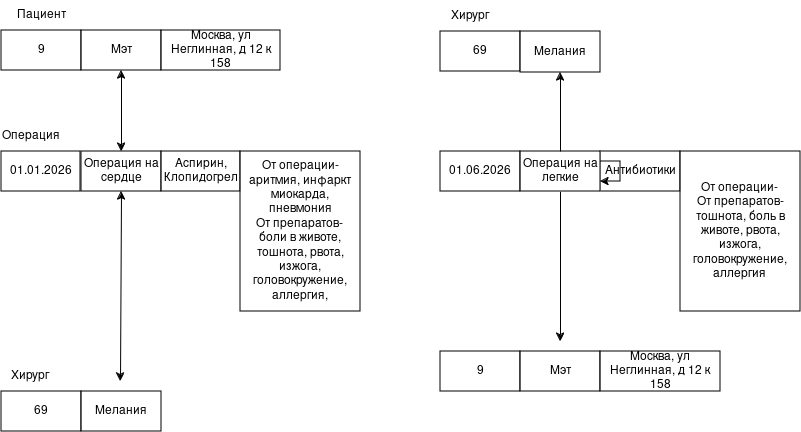

The diagram above was exported from draw.io. Its source (the exported page's mxGraphModel, read from the mxfile embedded in the PNG):
<mxGraphModel dx="1414" dy="719" grid="1" gridSize="10" guides="1" tooltips="1" connect="1" arrows="1" fold="1" page="1" pageScale="1" pageWidth="827" pageHeight="1169" math="0" shadow="0">
  <root>
    <mxCell id="0" />
    <mxCell id="1" parent="0" />
    <mxCell id="p02prf4rjwTGX69H7t3U-1" parent="1" style="rounded=0;whiteSpace=wrap;html=1;" value="9" vertex="1">
      <mxGeometry height="40" width="80" x="41" y="39" as="geometry" />
    </mxCell>
    <mxCell id="p02prf4rjwTGX69H7t3U-2" parent="1" style="rounded=0;whiteSpace=wrap;html=1;" value="Мэт" vertex="1">
      <mxGeometry height="40" width="80" x="121" y="39" as="geometry" />
    </mxCell>
    <mxCell id="p02prf4rjwTGX69H7t3U-5" parent="1" style="rounded=0;whiteSpace=wrap;html=1;" value="" vertex="1">
      <mxGeometry width="120" x="350" y="230" as="geometry" />
    </mxCell>
    <mxCell id="p02prf4rjwTGX69H7t3U-6" edge="1" parent="1" source="p02prf4rjwTGX69H7t3U-5" style="edgeStyle=orthogonalEdgeStyle;rounded=0;orthogonalLoop=1;jettySize=auto;html=1;entryX=0;entryY=0;entryDx=0;entryDy=0;" target="p02prf4rjwTGX69H7t3U-5">
      <mxGeometry relative="1" as="geometry" />
    </mxCell>
    <mxCell id="p02prf4rjwTGX69H7t3U-10" parent="1" style="whiteSpace=wrap;html=1;" value="Москва, ул Неглинная, д 12 к 158" vertex="1">
      <mxGeometry height="40" width="119" x="201" y="39" as="geometry" />
    </mxCell>
    <mxCell id="p02prf4rjwTGX69H7t3U-18" edge="1" parent="1" source="p02prf4rjwTGX69H7t3U-20" style="endArrow=classic;startArrow=classic;html=1;rounded=0;exitX=0.5;exitY=0;exitDx=0;exitDy=0;entryX=0.5;entryY=1;entryDx=0;entryDy=0;" target="p02prf4rjwTGX69H7t3U-2" value="">
      <mxGeometry height="50" relative="1" width="50" as="geometry">
        <mxPoint x="260" y="160" as="sourcePoint" />
        <mxPoint x="190" y="90" as="targetPoint" />
      </mxGeometry>
    </mxCell>
    <mxCell id="p02prf4rjwTGX69H7t3U-19" parent="1" style="rounded=0;whiteSpace=wrap;html=1;" value="01.01.2026" vertex="1">
      <mxGeometry height="40" width="79" x="41" y="160" as="geometry" />
    </mxCell>
    <mxCell id="p02prf4rjwTGX69H7t3U-20" parent="1" style="rounded=0;whiteSpace=wrap;html=1;" value="Операция на сердце" vertex="1">
      <mxGeometry height="40" width="80" x="121" y="160" as="geometry" />
    </mxCell>
    <mxCell id="p02prf4rjwTGX69H7t3U-21" parent="1" style="rounded=0;whiteSpace=wrap;html=1;" value="Аспирин, Клопидогрел" vertex="1">
      <mxGeometry height="40" width="79" x="201" y="160" as="geometry" />
    </mxCell>
    <mxCell id="p02prf4rjwTGX69H7t3U-22" parent="1" style="rounded=0;whiteSpace=wrap;html=1;" value="&lt;div&gt;От операции- аритмия, инфаркт миокарда, пневмония&lt;/div&gt;&lt;div&gt;От препаратов-&lt;br&gt;&lt;/div&gt;&lt;div&gt;боли в животе, тошнота, рвота, изжога, головокружение, аллергия, &lt;/div&gt;" vertex="1">
      <mxGeometry height="160" width="120" x="280" y="160" as="geometry" />
    </mxCell>
    <mxCell id="p02prf4rjwTGX69H7t3U-23" parent="1" style="rounded=0;whiteSpace=wrap;html=1;" value="69" vertex="1">
      <mxGeometry height="40" width="80" x="41" y="400" as="geometry" />
    </mxCell>
    <mxCell id="p02prf4rjwTGX69H7t3U-24" parent="1" style="rounded=0;whiteSpace=wrap;html=1;" value="Мелания" vertex="1">
      <mxGeometry height="40" width="80" x="121" y="400" as="geometry" />
    </mxCell>
    <mxCell id="p02prf4rjwTGX69H7t3U-31" parent="1" style="text;html=1;whiteSpace=wrap;strokeColor=none;fillColor=none;align=center;verticalAlign=middle;rounded=0;" value="Пациент" vertex="1">
      <mxGeometry height="30" width="60" x="51" y="9" as="geometry" />
    </mxCell>
    <mxCell id="p02prf4rjwTGX69H7t3U-32" parent="1" style="text;html=1;whiteSpace=wrap;strokeColor=none;fillColor=none;align=center;verticalAlign=middle;rounded=0;" value="Операция" vertex="1">
      <mxGeometry height="30" width="60" x="41" y="130" as="geometry" />
    </mxCell>
    <mxCell id="p02prf4rjwTGX69H7t3U-33" parent="1" style="text;html=1;whiteSpace=wrap;strokeColor=none;fillColor=none;align=center;verticalAlign=middle;rounded=0;" value="Хирург" vertex="1">
      <mxGeometry height="30" width="60" x="40" y="370" as="geometry" />
    </mxCell>
    <mxCell id="p02prf4rjwTGX69H7t3U-38" parent="1" style="text;html=1;whiteSpace=wrap;strokeColor=none;fillColor=none;align=center;verticalAlign=middle;rounded=0;" value="Хирург" vertex="1">
      <mxGeometry height="30" width="60" x="480" y="10" as="geometry" />
    </mxCell>
    <mxCell id="p02prf4rjwTGX69H7t3U-39" parent="1" style="rounded=0;whiteSpace=wrap;html=1;" value="69" vertex="1">
      <mxGeometry height="40" width="80" x="480" y="40" as="geometry" />
    </mxCell>
    <mxCell id="p02prf4rjwTGX69H7t3U-40" parent="1" style="rounded=0;whiteSpace=wrap;html=1;" value="Мелания" vertex="1">
      <mxGeometry height="41" width="80" x="560" y="40" as="geometry" />
    </mxCell>
    <mxCell id="p02prf4rjwTGX69H7t3U-41" edge="1" parent="1" source="p02prf4rjwTGX69H7t3U-40" style="edgeStyle=orthogonalEdgeStyle;rounded=0;orthogonalLoop=1;jettySize=auto;html=1;exitX=0.5;exitY=1;exitDx=0;exitDy=0;" target="p02prf4rjwTGX69H7t3U-40">
      <mxGeometry relative="1" as="geometry" />
    </mxCell>
    <mxCell id="p02prf4rjwTGX69H7t3U-42" parent="1" style="rounded=0;whiteSpace=wrap;html=1;" value="01.06.2026" vertex="1">
      <mxGeometry height="40" width="80" x="480" y="160" as="geometry" />
    </mxCell>
    <mxCell id="p02prf4rjwTGX69H7t3U-48" edge="1" parent="1" style="edgeStyle=orthogonalEdgeStyle;rounded=0;orthogonalLoop=1;jettySize=auto;html=1;exitX=0.5;exitY=1;exitDx=0;exitDy=0;">
      <mxGeometry relative="1" as="geometry">
        <mxPoint x="600" y="200" as="sourcePoint" />
        <mxPoint x="600" y="350" as="targetPoint" />
      </mxGeometry>
    </mxCell>
    <mxCell id="p02prf4rjwTGX69H7t3U-44" parent="1" style="rounded=0;whiteSpace=wrap;html=1;" value="Антибиотики" vertex="1">
      <mxGeometry height="40" width="80" x="640" y="160" as="geometry" />
    </mxCell>
    <mxCell id="p02prf4rjwTGX69H7t3U-45" parent="1" style="rounded=0;whiteSpace=wrap;html=1;" value="&lt;div&gt;От операции- &lt;br&gt;&lt;/div&gt;&lt;div&gt;От препаратов- тошнота, боль в животе, рвота, изжога, головокружение,&lt;/div&gt;&lt;div&gt;аллергия&lt;br&gt;&lt;/div&gt;" vertex="1">
      <mxGeometry height="160" width="120" x="720" y="160" as="geometry" />
    </mxCell>
    <mxCell id="p02prf4rjwTGX69H7t3U-46" edge="1" parent="1" style="endArrow=classic;startArrow=classic;html=1;rounded=0;entryX=0.5;entryY=1;entryDx=0;entryDy=0;" target="p02prf4rjwTGX69H7t3U-20" value="">
      <mxGeometry height="50" relative="1" width="50" as="geometry">
        <mxPoint x="160" y="390" as="sourcePoint" />
        <mxPoint x="440" y="350" as="targetPoint" />
      </mxGeometry>
    </mxCell>
    <mxCell id="p02prf4rjwTGX69H7t3U-47" edge="1" parent="1" style="endArrow=classic;startArrow=classic;html=1;rounded=0;entryX=0.5;entryY=1;entryDx=0;entryDy=0;" target="p02prf4rjwTGX69H7t3U-40" value="">
      <mxGeometry height="50" relative="1" width="50" as="geometry">
        <mxPoint x="600" y="170" as="sourcePoint" />
        <mxPoint x="640" y="10" as="targetPoint" />
      </mxGeometry>
    </mxCell>
    <mxCell id="p02prf4rjwTGX69H7t3U-49" parent="1" style="rounded=0;whiteSpace=wrap;html=1;" value="9" vertex="1">
      <mxGeometry height="40" width="80" x="480" y="360" as="geometry" />
    </mxCell>
    <mxCell id="p02prf4rjwTGX69H7t3U-50" parent="1" style="rounded=0;whiteSpace=wrap;html=1;" value="Мэт" vertex="1">
      <mxGeometry height="40" width="80" x="560" y="360" as="geometry" />
    </mxCell>
    <mxCell id="p02prf4rjwTGX69H7t3U-51" parent="1" style="rounded=0;whiteSpace=wrap;html=1;" value="Москва, ул Неглинная, д 12 к 158" vertex="1">
      <mxGeometry height="40" width="120" x="640" y="360" as="geometry" />
    </mxCell>
    <mxCell id="p02prf4rjwTGX69H7t3U-52" parent="1" style="rounded=0;whiteSpace=wrap;html=1;" value="Операция на легкие" vertex="1">
      <mxGeometry height="40" width="80" x="560" y="160" as="geometry" />
    </mxCell>
    <mxCell id="p02prf4rjwTGX69H7t3U-53" edge="1" parent="1" source="p02prf4rjwTGX69H7t3U-52" style="edgeStyle=orthogonalEdgeStyle;rounded=0;orthogonalLoop=1;jettySize=auto;html=1;" target="p02prf4rjwTGX69H7t3U-52">
      <mxGeometry relative="1" as="geometry" />
    </mxCell>
    <mxCell id="p02prf4rjwTGX69H7t3U-54" edge="1" parent="1" source="p02prf4rjwTGX69H7t3U-52" style="edgeStyle=orthogonalEdgeStyle;rounded=0;orthogonalLoop=1;jettySize=auto;html=1;exitX=0.5;exitY=1;exitDx=0;exitDy=0;" target="p02prf4rjwTGX69H7t3U-52">
      <mxGeometry relative="1" as="geometry" />
    </mxCell>
  </root>
</mxGraphModel>